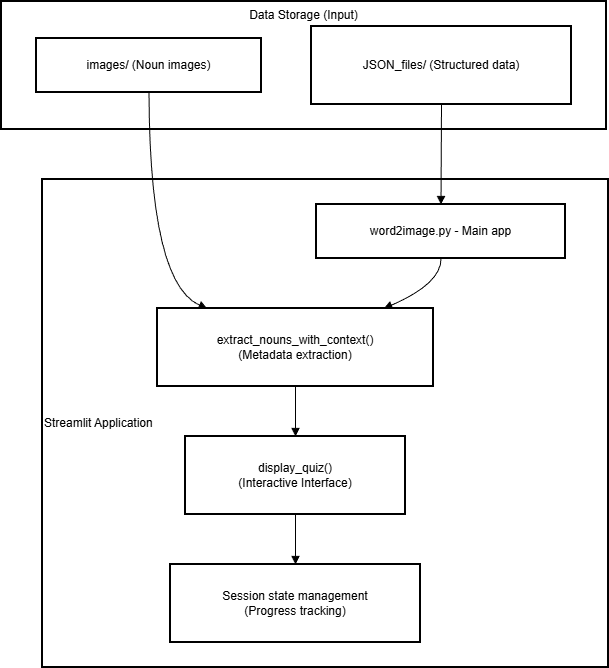

The diagram above was exported from draw.io. Its source (the exported page's mxGraphModel, read from the mxfile embedded in the PNG):
<mxGraphModel dx="1426" dy="777" grid="1" gridSize="10" guides="1" tooltips="1" connect="1" arrows="1" fold="1" page="1" pageScale="1" pageWidth="827" pageHeight="1169" math="0" shadow="0">
  <root>
    <mxCell id="0" />
    <mxCell id="1" parent="0" />
    <mxCell id="PcFd74CMG9Bsu249VJWD-1" parent="1" style="whiteSpace=wrap;strokeWidth=2;align=left;labelPosition=center;verticalLabelPosition=middle;verticalAlign=middle;" value="Streamlit Application" vertex="1">
      <mxGeometry height="488" width="566" x="61" y="198" as="geometry" />
    </mxCell>
    <mxCell id="PcFd74CMG9Bsu249VJWD-2" parent="1" style="whiteSpace=wrap;strokeWidth=2;align=center;verticalAlign=top;" value="Data Storage (Input)" vertex="1">
      <mxGeometry height="128" width="605" x="20" y="20" as="geometry" />
    </mxCell>
    <mxCell id="PcFd74CMG9Bsu249VJWD-3" parent="1" style="whiteSpace=wrap;strokeWidth=2;" value="JSON_files/ (Structured data)" vertex="1">
      <mxGeometry height="78" width="260" x="330" y="45" as="geometry" />
    </mxCell>
    <mxCell id="PcFd74CMG9Bsu249VJWD-4" parent="1" style="whiteSpace=wrap;strokeWidth=2;" value="images/ (Noun images)" vertex="1">
      <mxGeometry height="54" width="225" x="55" y="57" as="geometry" />
    </mxCell>
    <mxCell id="PcFd74CMG9Bsu249VJWD-5" parent="1" style="whiteSpace=wrap;strokeWidth=2;" value="word2image.py - Main app" vertex="1">
      <mxGeometry height="54" width="249" x="335" y="223" as="geometry" />
    </mxCell>
    <mxCell id="PcFd74CMG9Bsu249VJWD-6" parent="1" style="whiteSpace=wrap;strokeWidth=2;" value="extract_nouns_with_context()&#10;(Metadata extraction)" vertex="1">
      <mxGeometry height="78" width="276" x="176" y="327" as="geometry" />
    </mxCell>
    <mxCell id="PcFd74CMG9Bsu249VJWD-7" parent="1" style="whiteSpace=wrap;strokeWidth=2;" value="display_quiz()&#10;(Interactive Interface)" vertex="1">
      <mxGeometry height="78" width="220" x="204" y="455" as="geometry" />
    </mxCell>
    <mxCell id="PcFd74CMG9Bsu249VJWD-8" parent="1" style="whiteSpace=wrap;strokeWidth=2;" value="Session state management&#10;(Progress tracking)" vertex="1">
      <mxGeometry height="78" width="250" x="189" y="583" as="geometry" />
    </mxCell>
    <mxCell id="PcFd74CMG9Bsu249VJWD-9" edge="1" parent="1" source="PcFd74CMG9Bsu249VJWD-3" style="curved=1;startArrow=none;endArrow=block;exitX=0.5;exitY=1;entryX=0.5;entryY=0;rounded=0;" target="PcFd74CMG9Bsu249VJWD-5" value="">
      <mxGeometry relative="1" as="geometry">
        <Array as="points" />
      </mxGeometry>
    </mxCell>
    <mxCell id="PcFd74CMG9Bsu249VJWD-10" edge="1" parent="1" source="PcFd74CMG9Bsu249VJWD-4" style="curved=1;startArrow=none;endArrow=block;exitX=0.5;exitY=1;entryX=0.18;entryY=0;rounded=0;" target="PcFd74CMG9Bsu249VJWD-6" value="">
      <mxGeometry relative="1" as="geometry">
        <Array as="points">
          <mxPoint x="168" y="302" />
        </Array>
      </mxGeometry>
    </mxCell>
    <mxCell id="PcFd74CMG9Bsu249VJWD-11" edge="1" parent="1" source="PcFd74CMG9Bsu249VJWD-5" style="curved=1;startArrow=none;endArrow=block;exitX=0.5;exitY=1;entryX=0.82;entryY=0;rounded=0;" target="PcFd74CMG9Bsu249VJWD-6" value="">
      <mxGeometry relative="1" as="geometry">
        <Array as="points">
          <mxPoint x="460" y="302" />
        </Array>
      </mxGeometry>
    </mxCell>
    <mxCell id="PcFd74CMG9Bsu249VJWD-12" edge="1" parent="1" source="PcFd74CMG9Bsu249VJWD-6" style="curved=1;startArrow=none;endArrow=block;exitX=0.5;exitY=1;entryX=0.5;entryY=0;rounded=0;" target="PcFd74CMG9Bsu249VJWD-7" value="">
      <mxGeometry relative="1" as="geometry">
        <Array as="points" />
      </mxGeometry>
    </mxCell>
    <mxCell id="PcFd74CMG9Bsu249VJWD-13" edge="1" parent="1" source="PcFd74CMG9Bsu249VJWD-7" style="curved=1;startArrow=none;endArrow=block;exitX=0.5;exitY=1;entryX=0.5;entryY=0;rounded=0;" target="PcFd74CMG9Bsu249VJWD-8" value="">
      <mxGeometry relative="1" as="geometry">
        <Array as="points" />
      </mxGeometry>
    </mxCell>
  </root>
</mxGraphModel>